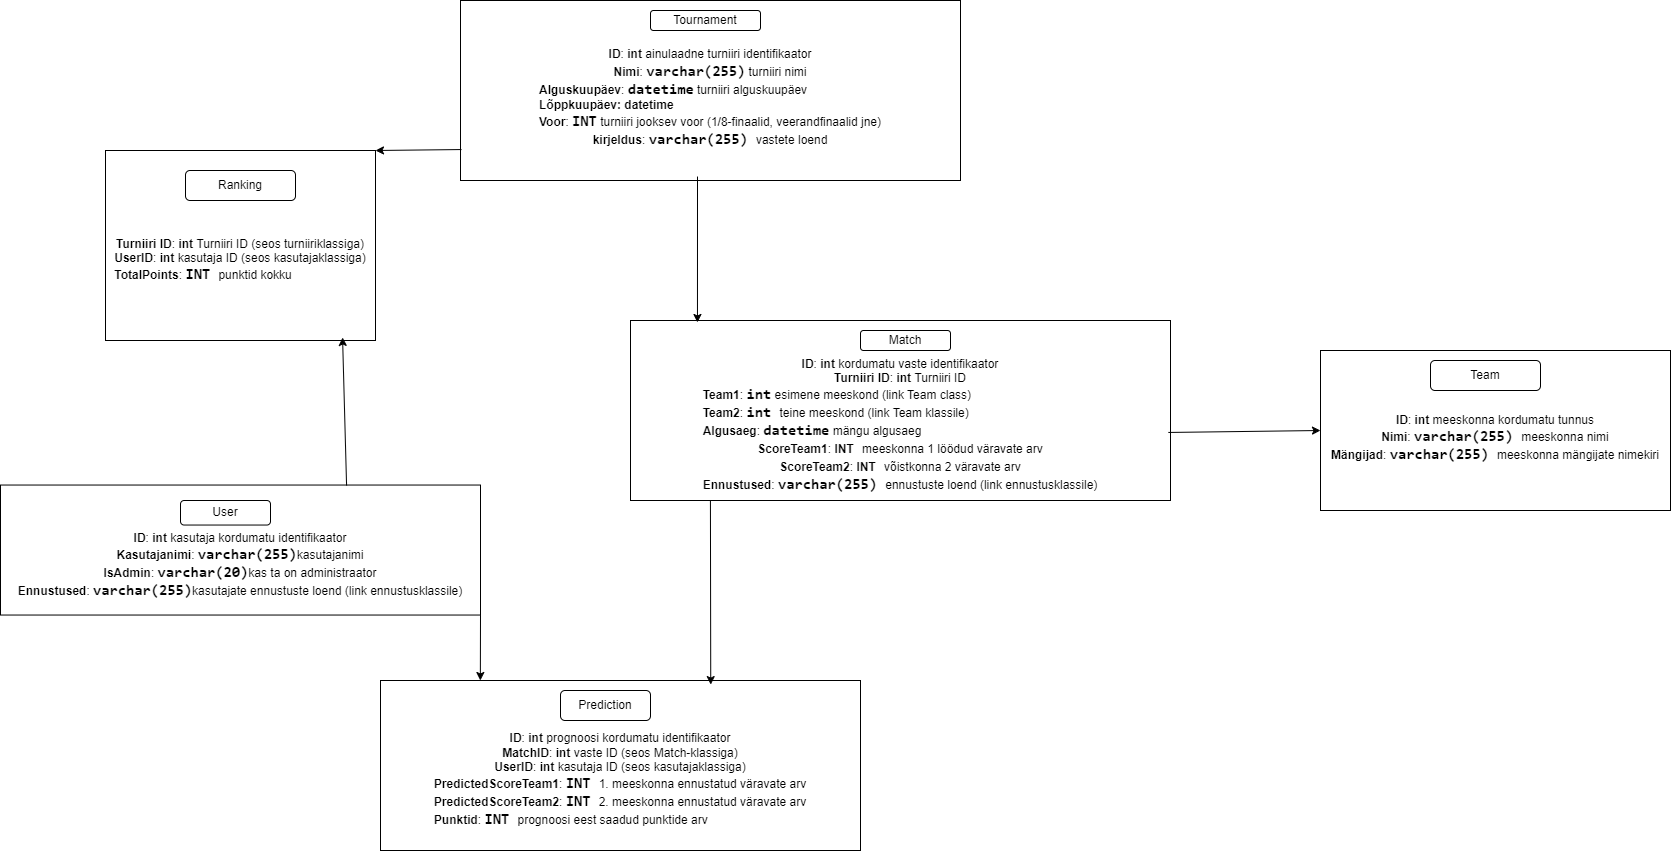

The diagram above was exported from draw.io. Its source (the exported page's mxGraphModel, read from the mxfile embedded in the PNG):
<mxGraphModel dx="2074" dy="1132" grid="1" gridSize="10" guides="1" tooltips="1" connect="1" arrows="1" fold="1" page="1" pageScale="1" pageWidth="850" pageHeight="1100" math="0" shadow="0">
  <root>
    <mxCell id="0" />
    <mxCell id="1" parent="0" />
    <mxCell id="JmhOv1nxYpQfWcacWQYe-1" value="&lt;div&gt;&lt;br&gt;&lt;/div&gt;&lt;div&gt;&lt;b&gt;ID&lt;/b&gt;:&amp;nbsp;&lt;b style=&quot;background-color: initial;&quot;&gt;int&lt;/b&gt;&lt;span style=&quot;background-color: initial;&quot;&gt;&amp;nbsp;ainulaadne turniiri identifikaator&lt;/span&gt;&lt;/div&gt;&lt;div&gt;&lt;b&gt;Nimi&lt;/b&gt;:&amp;nbsp;&lt;b&gt;&lt;span style=&quot;font-family: Consolas, Menlo, &amp;quot;courier new&amp;quot;, monospace; font-size: 15px; text-align: start; background-color: rgb(255, 255, 255);&quot;&gt;varchar(&lt;/span&gt;&lt;span style=&quot;box-sizing: inherit; font-family: Consolas, Menlo, &amp;quot;courier new&amp;quot;, monospace; font-size: 15px; text-align: start; background-color: rgb(255, 255, 255);&quot; class=&quot;sqlnumbercolor&quot;&gt;255&lt;/span&gt;&lt;span style=&quot;font-family: Consolas, Menlo, &amp;quot;courier new&amp;quot;, monospace; font-size: 15px; text-align: start; background-color: rgb(255, 255, 255);&quot;&gt;)&lt;/span&gt;&lt;/b&gt;&lt;span style=&quot;background-color: initial;&quot;&gt;&amp;nbsp;turniiri nimi&lt;/span&gt;&lt;/div&gt;&lt;div style=&quot;text-align: start;&quot;&gt;&lt;b&gt;Alguskuupäev&lt;/b&gt;: &lt;font face=&quot;Consolas, Menlo, courier new, monospace&quot;&gt;&lt;span style=&quot;font-size: 15px; background-color: rgb(255, 255, 255);&quot;&gt;&lt;b&gt;datetime&lt;/b&gt;&lt;/span&gt;&lt;/font&gt;&lt;span style=&quot;background-color: initial;&quot;&gt;&lt;b&gt;&amp;nbsp;&lt;/b&gt;turniiri alguskuupäev&amp;nbsp;&lt;/span&gt;&lt;/div&gt;&lt;div style=&quot;text-align: start;&quot;&gt;&lt;span style=&quot;background-color: initial; text-align: center;&quot;&gt;&lt;b&gt;Lõppkuupäev: datetime&lt;/b&gt;&lt;/span&gt;&lt;/div&gt;&lt;div style=&quot;text-align: start;&quot;&gt;&lt;b&gt;Voor&lt;/b&gt;: &lt;font face=&quot;Consolas, Menlo, courier new, monospace&quot;&gt;&lt;span style=&quot;font-size: 15px; background-color: rgb(255, 255, 255);&quot;&gt;&lt;b&gt;INT&lt;/b&gt;&lt;/span&gt;&lt;/font&gt;&lt;span style=&quot;background-color: initial;&quot;&gt;&amp;nbsp;turniiri jooksev voor (1/8-finaalid, veerandfinaalid jne)&lt;/span&gt;&lt;/div&gt;&lt;div&gt;&lt;b&gt;kirjeldus&lt;/b&gt;:&amp;nbsp;&lt;b&gt;&lt;span style=&quot;font-family: Consolas, Menlo, &amp;quot;courier new&amp;quot;, monospace; font-size: 15px; text-align: start; background-color: rgb(255, 255, 255);&quot;&gt;varchar(&lt;/span&gt;&lt;span style=&quot;box-sizing: inherit; font-family: Consolas, Menlo, &amp;quot;courier new&amp;quot;, monospace; font-size: 15px; text-align: start; background-color: rgb(255, 255, 255);&quot; class=&quot;sqlnumbercolor&quot;&gt;255&lt;/span&gt;&lt;/b&gt;&lt;span style=&quot;font-family: Consolas, Menlo, &amp;quot;courier new&amp;quot;, monospace; font-size: 15px; text-align: start; background-color: rgb(255, 255, 255);&quot;&gt;&lt;b&gt;)&lt;/b&gt;&amp;nbsp;&lt;/span&gt;&lt;span style=&quot;background-color: initial;&quot;&gt;vastete loend&lt;/span&gt;&lt;/div&gt;" style="rounded=0;whiteSpace=wrap;html=1;" parent="1" vertex="1">
      <mxGeometry x="540" y="230" width="500" height="180" as="geometry" />
    </mxCell>
    <mxCell id="JmhOv1nxYpQfWcacWQYe-3" value="&lt;div&gt;&lt;br&gt;&lt;/div&gt;&lt;div&gt;&lt;b&gt;ID&lt;/b&gt;:&amp;nbsp;&lt;b style=&quot;background-color: initial;&quot;&gt;int&amp;nbsp;&lt;/b&gt;&lt;span style=&quot;background-color: initial;&quot;&gt;meeskonna kordumatu tunnus&lt;/span&gt;&lt;/div&gt;&lt;div&gt;&lt;b&gt;Nimi&lt;/b&gt;:&amp;nbsp;&lt;b&gt;&lt;span style=&quot;font-family: Consolas, Menlo, &amp;quot;courier new&amp;quot;, monospace; font-size: 15px; text-align: start; background-color: rgb(255, 255, 255);&quot;&gt;varchar(&lt;/span&gt;&lt;span style=&quot;box-sizing: inherit; font-family: Consolas, Menlo, &amp;quot;courier new&amp;quot;, monospace; font-size: 15px; text-align: start; background-color: rgb(255, 255, 255);&quot; class=&quot;sqlnumbercolor&quot;&gt;255&lt;/span&gt;&lt;/b&gt;&lt;span style=&quot;font-family: Consolas, Menlo, &amp;quot;courier new&amp;quot;, monospace; font-size: 15px; text-align: start; background-color: rgb(255, 255, 255);&quot;&gt;&lt;b&gt;)&lt;/b&gt;&amp;nbsp;&lt;/span&gt;&lt;span style=&quot;background-color: initial;&quot;&gt;meeskonna nimi&lt;/span&gt;&lt;/div&gt;&lt;div&gt;&lt;b&gt;Mängijad&lt;/b&gt;:&amp;nbsp;&lt;b&gt;&lt;span style=&quot;font-family: Consolas, Menlo, &amp;quot;courier new&amp;quot;, monospace; font-size: 15px; text-align: start; background-color: rgb(255, 255, 255);&quot;&gt;varchar(&lt;/span&gt;&lt;span style=&quot;box-sizing: inherit; font-family: Consolas, Menlo, &amp;quot;courier new&amp;quot;, monospace; font-size: 15px; text-align: start; background-color: rgb(255, 255, 255);&quot; class=&quot;sqlnumbercolor&quot;&gt;255&lt;/span&gt;&lt;/b&gt;&lt;span style=&quot;font-family: Consolas, Menlo, &amp;quot;courier new&amp;quot;, monospace; font-size: 15px; text-align: start; background-color: rgb(255, 255, 255);&quot;&gt;&lt;b&gt;)&lt;/b&gt;&amp;nbsp;&lt;/span&gt;&lt;span style=&quot;background-color: initial;&quot;&gt;meeskonna mängijate nimekiri&lt;/span&gt;&lt;/div&gt;" style="rounded=0;whiteSpace=wrap;html=1;" parent="1" vertex="1">
      <mxGeometry x="1400" y="580" width="350" height="160" as="geometry" />
    </mxCell>
    <mxCell id="JmhOv1nxYpQfWcacWQYe-4" value="Team" style="rounded=1;whiteSpace=wrap;html=1;" parent="1" vertex="1">
      <mxGeometry x="1510" y="590" width="110" height="30" as="geometry" />
    </mxCell>
    <mxCell id="JmhOv1nxYpQfWcacWQYe-5" value="&lt;div&gt;&lt;br&gt;&lt;/div&gt;&lt;div&gt;&lt;br&gt;&lt;/div&gt;&lt;div&gt;&lt;b&gt;ID&lt;/b&gt;:&amp;nbsp;&lt;b style=&quot;background-color: initial;&quot;&gt;int&amp;nbsp;&lt;/b&gt;&lt;span style=&quot;background-color: initial;&quot;&gt;kordumatu vaste identifikaator&lt;/span&gt;&lt;/div&gt;&lt;div&gt;&lt;b&gt;Turniiri ID&lt;/b&gt;:&amp;nbsp;&lt;b style=&quot;background-color: initial;&quot;&gt;int&amp;nbsp;&lt;/b&gt;&lt;span style=&quot;background-color: initial;&quot;&gt;Turniiri ID&lt;/span&gt;&lt;/div&gt;&lt;div style=&quot;text-align: start;&quot;&gt;&lt;b&gt;Team1&lt;/b&gt;: &lt;font face=&quot;Consolas, Menlo, courier new, monospace&quot;&gt;&lt;span style=&quot;font-size: 15px; background-color: rgb(255, 255, 255);&quot;&gt;&lt;b&gt;int&lt;/b&gt;&lt;/span&gt;&lt;/font&gt;&lt;span style=&quot;background-color: initial;&quot;&gt;&amp;nbsp;esimene meeskond (link Team class)&lt;/span&gt;&lt;/div&gt;&lt;div style=&quot;text-align: start;&quot;&gt;&lt;b&gt;Team2&lt;/b&gt;: &lt;font face=&quot;Consolas, Menlo, courier new, monospace&quot;&gt;&lt;span style=&quot;font-size: 15px; background-color: rgb(255, 255, 255);&quot;&gt;&lt;b&gt;int&amp;nbsp;&lt;/b&gt;&lt;/span&gt;&lt;/font&gt;&lt;span style=&quot;background-color: initial;&quot;&gt;teine meeskond (link Team klassile)&lt;/span&gt;&lt;/div&gt;&lt;div style=&quot;text-align: start;&quot;&gt;&lt;b&gt;Algusaeg&lt;/b&gt;: &lt;font face=&quot;Consolas, Menlo, courier new, monospace&quot;&gt;&lt;span style=&quot;font-size: 15px; background-color: rgb(255, 255, 255);&quot;&gt;&lt;b&gt;datetime&lt;/b&gt;&lt;/span&gt;&lt;/font&gt;&lt;span style=&quot;background-color: initial;&quot;&gt;&lt;b&gt;&amp;nbsp;&lt;/b&gt;mängu algusaeg&lt;/span&gt;&lt;/div&gt;&lt;div&gt;&lt;b&gt;ScoreTeam1&lt;/b&gt;: &lt;b&gt;INT&lt;span style=&quot;font-family: Consolas, Menlo, &amp;quot;courier new&amp;quot;, monospace; font-size: 15px; text-align: start; background-color: rgb(255, 255, 255);&quot;&gt;&amp;nbsp;&lt;/span&gt;&lt;/b&gt;&lt;span style=&quot;background-color: initial;&quot;&gt;meeskonna 1 löödud väravate arv&lt;/span&gt;&lt;/div&gt;&lt;div&gt;&lt;b&gt;ScoreTeam2&lt;/b&gt;: &lt;b&gt;INT&lt;span style=&quot;font-family: Consolas, Menlo, &amp;quot;courier new&amp;quot;, monospace; font-size: 15px; text-align: start; background-color: rgb(255, 255, 255);&quot;&gt;&amp;nbsp;&lt;/span&gt;&lt;/b&gt;&lt;span style=&quot;background-color: initial;&quot;&gt;võistkonna 2 väravate arv&lt;/span&gt;&lt;/div&gt;&lt;div&gt;&lt;b&gt;Ennustused&lt;/b&gt;:&amp;nbsp;&lt;b&gt;&lt;span style=&quot;font-family: Consolas, Menlo, &amp;quot;courier new&amp;quot;, monospace; font-size: 15px; text-align: start; background-color: rgb(255, 255, 255);&quot;&gt;varchar(&lt;/span&gt;&lt;span style=&quot;box-sizing: inherit; font-family: Consolas, Menlo, &amp;quot;courier new&amp;quot;, monospace; font-size: 15px; text-align: start; background-color: rgb(255, 255, 255);&quot; class=&quot;sqlnumbercolor&quot;&gt;255&lt;/span&gt;&lt;/b&gt;&lt;span style=&quot;font-family: Consolas, Menlo, &amp;quot;courier new&amp;quot;, monospace; font-size: 15px; text-align: start; background-color: rgb(255, 255, 255);&quot;&gt;&lt;b&gt;)&lt;/b&gt;&amp;nbsp;&lt;/span&gt;&lt;span style=&quot;background-color: initial;&quot;&gt;ennustuste loend (link ennustusklassile)&lt;/span&gt;&lt;/div&gt;" style="rounded=0;whiteSpace=wrap;html=1;" parent="1" vertex="1">
      <mxGeometry x="710" y="550" width="540" height="180" as="geometry" />
    </mxCell>
    <mxCell id="JmhOv1nxYpQfWcacWQYe-6" value="Match" style="rounded=1;whiteSpace=wrap;html=1;" parent="1" vertex="1">
      <mxGeometry x="940" y="560" width="90" height="20" as="geometry" />
    </mxCell>
    <mxCell id="JmhOv1nxYpQfWcacWQYe-7" value="&lt;div&gt;&lt;br&gt;&lt;/div&gt;&lt;div&gt;&lt;br&gt;&lt;/div&gt;&lt;div&gt;&lt;b&gt;ID&lt;/b&gt;:&amp;nbsp;&lt;b style=&quot;background-color: initial;&quot;&gt;int&lt;/b&gt;&lt;span style=&quot;background-color: initial;&quot;&gt;&amp;nbsp;kasutaja kordumatu identifikaator&lt;/span&gt;&lt;/div&gt;&lt;div&gt;&lt;b&gt;Kasutajanimi&lt;/b&gt;:&amp;nbsp;&lt;b&gt;&lt;span style=&quot;font-family: Consolas, Menlo, &amp;quot;courier new&amp;quot;, monospace; font-size: 15px; text-align: start; background-color: rgb(255, 255, 255);&quot;&gt;varchar(255&lt;/span&gt;&lt;span style=&quot;font-family: Consolas, Menlo, &amp;quot;courier new&amp;quot;, monospace; font-size: 15px; text-align: start; background-color: rgb(255, 255, 255);&quot;&gt;)&lt;/span&gt;&lt;/b&gt;&lt;span style=&quot;background-color: initial;&quot;&gt;kasutajanimi&lt;/span&gt;&lt;/div&gt;&lt;div&gt;&lt;b&gt;IsAdmin&lt;/b&gt;:&amp;nbsp;&lt;b&gt;&lt;span style=&quot;font-family: Consolas, Menlo, &amp;quot;courier new&amp;quot;, monospace; font-size: 15px; text-align: start; background-color: rgb(255, 255, 255);&quot;&gt;varchar(&lt;/span&gt;&lt;span style=&quot;box-sizing: inherit; font-family: Consolas, Menlo, &amp;quot;courier new&amp;quot;, monospace; font-size: 15px; text-align: start; background-color: rgb(255, 255, 255);&quot; class=&quot;sqlnumbercolor&quot;&gt;20&lt;/span&gt;&lt;span style=&quot;font-family: Consolas, Menlo, &amp;quot;courier new&amp;quot;, monospace; font-size: 15px; text-align: start; background-color: rgb(255, 255, 255);&quot;&gt;)&lt;/span&gt;&lt;/b&gt;&lt;span style=&quot;background-color: initial;&quot;&gt;kas ta on administraator&lt;/span&gt;&lt;/div&gt;&lt;div&gt;&lt;b&gt;Ennustused&lt;/b&gt;:&amp;nbsp;&lt;b&gt;&lt;span style=&quot;font-family: Consolas, Menlo, &amp;quot;courier new&amp;quot;, monospace; font-size: 15px; text-align: start; background-color: rgb(255, 255, 255);&quot;&gt;varchar(&lt;/span&gt;&lt;span style=&quot;box-sizing: inherit; font-family: Consolas, Menlo, &amp;quot;courier new&amp;quot;, monospace; font-size: 15px; text-align: start; background-color: rgb(255, 255, 255);&quot; class=&quot;sqlnumbercolor&quot;&gt;255&lt;/span&gt;&lt;span style=&quot;font-family: Consolas, Menlo, &amp;quot;courier new&amp;quot;, monospace; font-size: 15px; text-align: start; background-color: rgb(255, 255, 255);&quot;&gt;)&lt;/span&gt;&lt;/b&gt;&lt;span style=&quot;background-color: initial;&quot;&gt;kasutajate ennustuste loend (link ennustusklassile)&lt;/span&gt;&lt;/div&gt;" style="rounded=0;whiteSpace=wrap;html=1;" parent="1" vertex="1">
      <mxGeometry x="80" y="714.54" width="480" height="130" as="geometry" />
    </mxCell>
    <mxCell id="JmhOv1nxYpQfWcacWQYe-8" value="User" style="rounded=1;whiteSpace=wrap;html=1;" parent="1" vertex="1">
      <mxGeometry x="260" y="730" width="90" height="24.54" as="geometry" />
    </mxCell>
    <mxCell id="JmhOv1nxYpQfWcacWQYe-9" value="&lt;div&gt;&lt;br&gt;&lt;/div&gt;&lt;div&gt;&lt;br&gt;&lt;/div&gt;&lt;div&gt;&lt;b&gt;ID&lt;/b&gt;:&amp;nbsp;&lt;b style=&quot;background-color: initial;&quot;&gt;int&amp;nbsp;&lt;/b&gt;&lt;span style=&quot;background-color: initial;&quot;&gt;prognoosi kordumatu identifikaator&lt;/span&gt;&lt;/div&gt;&lt;div&gt;&lt;b&gt;MatchID&lt;/b&gt;: &lt;b&gt;int &lt;/b&gt;vaste ID (seos Match-klassiga)&lt;/div&gt;&lt;div&gt;&lt;b&gt;UserID&lt;/b&gt;: &lt;b&gt;int &lt;/b&gt;kasutaja ID (seos kasutajaklassiga)&lt;/div&gt;&lt;div style=&quot;text-align: start;&quot;&gt;&lt;b&gt;PredictedScoreTeam1&lt;/b&gt;: &lt;font face=&quot;Consolas, Menlo, courier new, monospace&quot;&gt;&lt;span style=&quot;font-size: 15px; background-color: rgb(255, 255, 255);&quot;&gt;&lt;b&gt;INT&amp;nbsp;&lt;/b&gt;&lt;/span&gt;&lt;/font&gt;&lt;span style=&quot;background-color: initial;&quot;&gt;1. meeskonna ennustatud väravate arv&lt;/span&gt;&lt;/div&gt;&lt;div style=&quot;text-align: start;&quot;&gt;&lt;b&gt;PredictedScoreTeam2&lt;/b&gt;: &lt;font face=&quot;Consolas, Menlo, courier new, monospace&quot;&gt;&lt;span style=&quot;font-size: 15px; background-color: rgb(255, 255, 255);&quot;&gt;&lt;b&gt;INT&amp;nbsp;&lt;/b&gt;&lt;/span&gt;&lt;/font&gt;&lt;span style=&quot;background-color: initial;&quot;&gt;2. meeskonna ennustatud väravate arv&lt;/span&gt;&lt;/div&gt;&lt;div style=&quot;text-align: start;&quot;&gt;&lt;b&gt;Punktid&lt;/b&gt;: &lt;font face=&quot;Consolas, Menlo, courier new, monospace&quot;&gt;&lt;span style=&quot;font-size: 15px; background-color: rgb(255, 255, 255);&quot;&gt;&lt;b&gt;INT&amp;nbsp;&lt;/b&gt;&lt;/span&gt;&lt;/font&gt;&lt;span style=&quot;background-color: initial;&quot;&gt;prognoosi eest saadud punktide arv&lt;/span&gt;&lt;/div&gt;" style="rounded=0;whiteSpace=wrap;html=1;" parent="1" vertex="1">
      <mxGeometry x="460" y="910" width="480" height="170" as="geometry" />
    </mxCell>
    <mxCell id="JmhOv1nxYpQfWcacWQYe-10" value="Prediction" style="rounded=1;whiteSpace=wrap;html=1;" parent="1" vertex="1">
      <mxGeometry x="640" y="920" width="90" height="30" as="geometry" />
    </mxCell>
    <mxCell id="JmhOv1nxYpQfWcacWQYe-20" value="" style="endArrow=classic;html=1;rounded=0;entryX=0.124;entryY=0.011;entryDx=0;entryDy=0;entryPerimeter=0;exitX=0.474;exitY=0.978;exitDx=0;exitDy=0;exitPerimeter=0;" parent="1" source="JmhOv1nxYpQfWcacWQYe-1" target="JmhOv1nxYpQfWcacWQYe-5" edge="1">
      <mxGeometry width="50" height="50" relative="1" as="geometry">
        <mxPoint x="1120" y="380" as="sourcePoint" />
        <mxPoint x="1170" y="330" as="targetPoint" />
      </mxGeometry>
    </mxCell>
    <mxCell id="JmhOv1nxYpQfWcacWQYe-22" value="" style="endArrow=classic;html=1;rounded=0;entryX=0;entryY=0.5;entryDx=0;entryDy=0;exitX=0.996;exitY=0.622;exitDx=0;exitDy=0;exitPerimeter=0;" parent="1" source="JmhOv1nxYpQfWcacWQYe-5" target="JmhOv1nxYpQfWcacWQYe-3" edge="1">
      <mxGeometry width="50" height="50" relative="1" as="geometry">
        <mxPoint x="1500" y="620" as="sourcePoint" />
        <mxPoint x="1943.9476923076923" y="211" as="targetPoint" />
        <Array as="points" />
      </mxGeometry>
    </mxCell>
    <mxCell id="JmhOv1nxYpQfWcacWQYe-24" value="" style="endArrow=classic;html=1;rounded=0;exitX=0.148;exitY=1;exitDx=0;exitDy=0;exitPerimeter=0;entryX=0.688;entryY=0.024;entryDx=0;entryDy=0;entryPerimeter=0;" parent="1" source="JmhOv1nxYpQfWcacWQYe-5" target="JmhOv1nxYpQfWcacWQYe-9" edge="1">
      <mxGeometry width="50" height="50" relative="1" as="geometry">
        <mxPoint x="1340" y="440" as="sourcePoint" />
        <mxPoint x="790" y="900" as="targetPoint" />
      </mxGeometry>
    </mxCell>
    <mxCell id="JmhOv1nxYpQfWcacWQYe-27" value="" style="endArrow=classic;html=1;rounded=0;exitX=1;exitY=1;exitDx=0;exitDy=0;entryX=0.208;entryY=0;entryDx=0;entryDy=0;entryPerimeter=0;" parent="1" source="JmhOv1nxYpQfWcacWQYe-7" target="JmhOv1nxYpQfWcacWQYe-9" edge="1">
      <mxGeometry width="50" height="50" relative="1" as="geometry">
        <mxPoint x="850" y="490" as="sourcePoint" />
        <mxPoint x="900" y="440" as="targetPoint" />
      </mxGeometry>
    </mxCell>
    <mxCell id="JmhOv1nxYpQfWcacWQYe-29" value="&lt;div&gt;&lt;br&gt;&lt;/div&gt;&lt;div&gt;&lt;br&gt;&lt;/div&gt;&lt;div&gt;&lt;b&gt;Turniiri ID&lt;/b&gt;: &lt;b&gt;int&amp;nbsp;&lt;/b&gt;Turniiri ID (seos turniiriklassiga)&lt;/div&gt;&lt;div&gt;&lt;b&gt;UserID&lt;/b&gt;:&amp;nbsp;&lt;b style=&quot;background-color: initial;&quot;&gt;int&amp;nbsp;&lt;/b&gt;&lt;span style=&quot;background-color: initial;&quot;&gt;kasutaja ID (seos kasutajaklassiga)&lt;/span&gt;&lt;/div&gt;&lt;div style=&quot;text-align: start;&quot;&gt;&lt;b&gt;TotalPoints&lt;/b&gt;: &lt;font face=&quot;Consolas, Menlo, courier new, monospace&quot;&gt;&lt;span style=&quot;font-size: 15px; background-color: rgb(255, 255, 255);&quot;&gt;&lt;b&gt;INT&amp;nbsp;&lt;/b&gt;&lt;/span&gt;&lt;/font&gt;&lt;span style=&quot;background-color: initial;&quot;&gt;punktid kokku&lt;/span&gt;&lt;/div&gt;" style="rounded=0;whiteSpace=wrap;html=1;" parent="1" vertex="1">
      <mxGeometry x="185" y="380" width="270" height="190" as="geometry" />
    </mxCell>
    <mxCell id="JmhOv1nxYpQfWcacWQYe-30" value="Ranking" style="rounded=1;whiteSpace=wrap;html=1;" parent="1" vertex="1">
      <mxGeometry x="265" y="400" width="110" height="30" as="geometry" />
    </mxCell>
    <mxCell id="JmhOv1nxYpQfWcacWQYe-33" value="" style="endArrow=classic;html=1;rounded=0;exitX=0.002;exitY=0.828;exitDx=0;exitDy=0;exitPerimeter=0;entryX=1;entryY=0;entryDx=0;entryDy=0;" parent="1" source="JmhOv1nxYpQfWcacWQYe-1" target="JmhOv1nxYpQfWcacWQYe-29" edge="1">
      <mxGeometry width="50" height="50" relative="1" as="geometry">
        <mxPoint x="800" y="620" as="sourcePoint" />
        <mxPoint x="850" y="570" as="targetPoint" />
        <Array as="points" />
      </mxGeometry>
    </mxCell>
    <mxCell id="JmhOv1nxYpQfWcacWQYe-35" value="" style="endArrow=classic;html=1;rounded=0;entryX=0.878;entryY=0.984;entryDx=0;entryDy=0;entryPerimeter=0;exitX=0.721;exitY=0.004;exitDx=0;exitDy=0;exitPerimeter=0;" parent="1" source="JmhOv1nxYpQfWcacWQYe-7" target="JmhOv1nxYpQfWcacWQYe-29" edge="1">
      <mxGeometry width="50" height="50" relative="1" as="geometry">
        <mxPoint x="400" y="710" as="sourcePoint" />
        <mxPoint x="850" y="570" as="targetPoint" />
      </mxGeometry>
    </mxCell>
    <mxCell id="iCUs6X1ce8yEXB8cWsiY-1" value="Tournament" style="rounded=1;whiteSpace=wrap;html=1;" vertex="1" parent="1">
      <mxGeometry x="730" y="240" width="110" height="20" as="geometry" />
    </mxCell>
  </root>
</mxGraphModel>